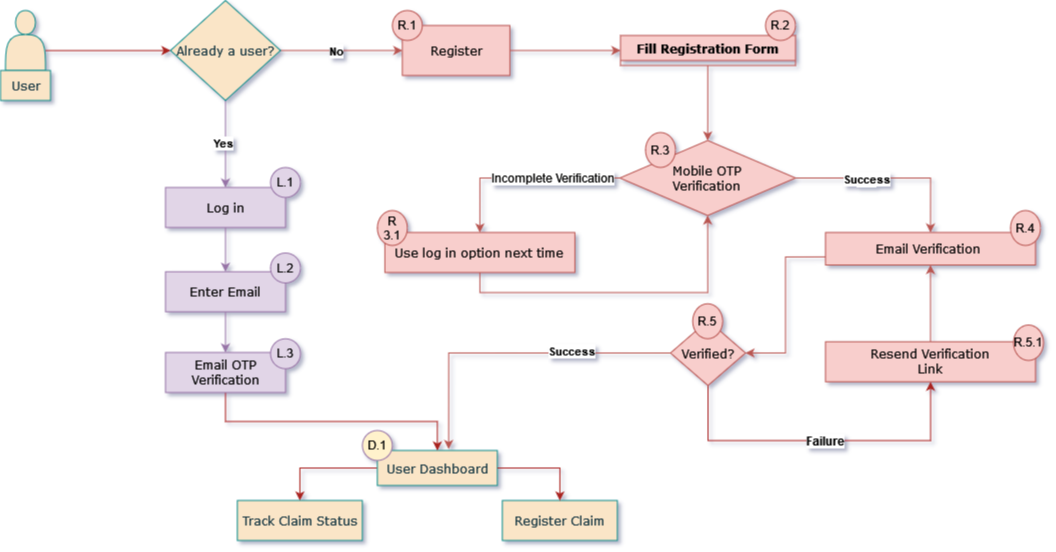

The diagram above was exported from draw.io. Its source (the exported page's mxGraphModel, read from the mxfile embedded in the PNG):
<mxGraphModel dx="2267" dy="784" grid="0" gridSize="10" guides="1" tooltips="1" connect="1" arrows="1" fold="1" page="0" pageScale="1" pageWidth="1169" pageHeight="827" background="none" math="0" shadow="1">
  <root>
    <mxCell id="wilWisj7EjR_vi_JsE---0" />
    <mxCell id="wilWisj7EjR_vi_JsE---1" parent="wilWisj7EjR_vi_JsE---0" />
    <mxCell id="wilWisj7EjR_vi_JsE---2" value="" style="edgeStyle=orthogonalEdgeStyle;rounded=0;orthogonalLoop=1;jettySize=auto;html=1;labelBackgroundColor=none;fontColor=default;fontFamily=Verdana;fillColor=#FAE5C7;strokeColor=#A8201A;" parent="wilWisj7EjR_vi_JsE---1" source="wilWisj7EjR_vi_JsE---3" target="wilWisj7EjR_vi_JsE---7" edge="1">
      <mxGeometry relative="1" as="geometry">
        <Array as="points">
          <mxPoint x="-544" y="199" />
          <mxPoint x="-544" y="199" />
        </Array>
      </mxGeometry>
    </mxCell>
    <mxCell id="wilWisj7EjR_vi_JsE---3" value="" style="shape=actor;whiteSpace=wrap;html=1;labelBackgroundColor=none;fontFamily=Verdana;fillColor=#FAE5C7;strokeColor=#0F8B8D;fontColor=#143642;rounded=0;" parent="wilWisj7EjR_vi_JsE---1" vertex="1">
      <mxGeometry x="-609" y="159" width="40" height="60" as="geometry" />
    </mxCell>
    <mxCell id="wilWisj7EjR_vi_JsE---5" style="edgeStyle=orthogonalEdgeStyle;rounded=0;orthogonalLoop=1;jettySize=auto;html=1;exitX=1;exitY=0.5;exitDx=0;exitDy=0;entryX=0;entryY=0.5;entryDx=0;entryDy=0;fillColor=#f8cecc;strokeColor=#b85450;" parent="wilWisj7EjR_vi_JsE---1" source="wilWisj7EjR_vi_JsE---7" target="wilWisj7EjR_vi_JsE---10" edge="1">
      <mxGeometry relative="1" as="geometry" />
    </mxCell>
    <mxCell id="wilWisj7EjR_vi_JsE---6" value="No" style="edgeLabel;html=1;align=center;verticalAlign=middle;resizable=0;points=[];rounded=0;fontStyle=1;" parent="wilWisj7EjR_vi_JsE---5" connectable="0" vertex="1">
      <mxGeometry x="0.1231" relative="1" as="geometry">
        <mxPoint x="-13" as="offset" />
      </mxGeometry>
    </mxCell>
    <mxCell id="i20TVjwjVpHvvqAA18Fc-4" style="edgeStyle=orthogonalEdgeStyle;rounded=0;orthogonalLoop=1;jettySize=auto;html=1;exitX=0.5;exitY=1;exitDx=0;exitDy=0;entryX=0.5;entryY=0;entryDx=0;entryDy=0;fillColor=#e1d5e7;strokeColor=#9673a6;" parent="wilWisj7EjR_vi_JsE---1" source="wilWisj7EjR_vi_JsE---7" target="wilWisj7EjR_vi_JsE---34" edge="1">
      <mxGeometry relative="1" as="geometry" />
    </mxCell>
    <mxCell id="i20TVjwjVpHvvqAA18Fc-5" value="Yes" style="edgeLabel;html=1;align=center;verticalAlign=middle;resizable=0;points=[];rounded=0;fontStyle=1;" parent="i20TVjwjVpHvvqAA18Fc-4" connectable="0" vertex="1">
      <mxGeometry x="-0.0268" y="-3" relative="1" as="geometry">
        <mxPoint as="offset" />
      </mxGeometry>
    </mxCell>
    <mxCell id="wilWisj7EjR_vi_JsE---7" value="Already a user?" style="rhombus;whiteSpace=wrap;html=1;labelBackgroundColor=none;fontFamily=Verdana;fillColor=#FAE5C7;strokeColor=#0F8B8D;fontColor=#143642;rounded=0;" parent="wilWisj7EjR_vi_JsE---1" vertex="1">
      <mxGeometry x="-444" y="149" width="110" height="100" as="geometry" />
    </mxCell>
    <mxCell id="wilWisj7EjR_vi_JsE---8" value="User" style="text;html=1;align=center;verticalAlign=middle;resizable=0;points=[];autosize=1;labelBackgroundColor=none;fontFamily=Verdana;fillColor=#FAE5C7;strokeColor=#0F8B8D;fontColor=#143642;rounded=0;" parent="wilWisj7EjR_vi_JsE---1" vertex="1">
      <mxGeometry x="-614" y="219" width="50" height="30" as="geometry" />
    </mxCell>
    <mxCell id="i20TVjwjVpHvvqAA18Fc-8" style="edgeStyle=orthogonalEdgeStyle;rounded=0;orthogonalLoop=1;jettySize=auto;html=1;exitX=1;exitY=0.5;exitDx=0;exitDy=0;fillColor=#f8cecc;strokeColor=#b85450;entryX=0;entryY=0.5;entryDx=0;entryDy=0;" parent="wilWisj7EjR_vi_JsE---1" source="wilWisj7EjR_vi_JsE---10" target="wilWisj7EjR_vi_JsE---12" edge="1">
      <mxGeometry relative="1" as="geometry">
        <mxPoint x="1" y="199.33333333333337" as="targetPoint" />
      </mxGeometry>
    </mxCell>
    <mxCell id="wilWisj7EjR_vi_JsE---10" value="Register" style="whiteSpace=wrap;html=1;labelBackgroundColor=none;fontFamily=Verdana;fillColor=#f8cecc;strokeColor=#b85450;rounded=0;" parent="wilWisj7EjR_vi_JsE---1" vertex="1">
      <mxGeometry x="-212.13" y="174" width="107.5" height="50" as="geometry" />
    </mxCell>
    <mxCell id="wilWisj7EjR_vi_JsE---11" style="edgeStyle=orthogonalEdgeStyle;rounded=0;orthogonalLoop=1;jettySize=auto;html=1;entryX=0.5;entryY=0;entryDx=0;entryDy=0;fillColor=#f8cecc;strokeColor=#b85450;" parent="wilWisj7EjR_vi_JsE---1" source="wilWisj7EjR_vi_JsE---12" target="wilWisj7EjR_vi_JsE---18" edge="1">
      <mxGeometry relative="1" as="geometry">
        <Array as="points">
          <mxPoint x="93" y="269" />
        </Array>
      </mxGeometry>
    </mxCell>
    <mxCell id="wilWisj7EjR_vi_JsE---12" value="Fill Registration Form" style="swimlane;whiteSpace=wrap;html=1;labelBackgroundColor=none;fontFamily=Verdana;fillColor=#f8cecc;strokeColor=#b85450;startSize=25;rounded=0;" parent="wilWisj7EjR_vi_JsE---1" vertex="1" collapsed="1">
      <mxGeometry x="6" y="184" width="175" height="30" as="geometry">
        <mxRectangle x="4.37" y="67.5" width="170" height="152.5" as="alternateBounds" />
      </mxGeometry>
    </mxCell>
    <mxCell id="wilWisj7EjR_vi_JsE---13" value="All fields are mandatory&lt;br&gt;&lt;div align=&quot;left&quot;&gt;&lt;ul&gt;&lt;li&gt;First Name&lt;/li&gt;&lt;li&gt;Last Name&lt;/li&gt;&lt;li&gt;Email&lt;/li&gt;&lt;li&gt;Mobile Number&lt;/li&gt;&lt;li&gt;Captcha&lt;/li&gt;&lt;/ul&gt;&lt;/div&gt;" style="text;html=1;align=left;verticalAlign=middle;resizable=0;points=[];autosize=1;labelBackgroundColor=none;fontFamily=Verdana;fillColor=#dae8fc;strokeColor=#6c8ebf;rounded=0;" parent="wilWisj7EjR_vi_JsE---12" vertex="1">
      <mxGeometry y="22.5" width="170" height="130" as="geometry" />
    </mxCell>
    <mxCell id="wilWisj7EjR_vi_JsE---14" style="edgeStyle=orthogonalEdgeStyle;rounded=0;orthogonalLoop=1;jettySize=auto;html=1;exitX=0;exitY=0.5;exitDx=0;exitDy=0;entryX=0;entryY=0.5;entryDx=0;entryDy=0;fillColor=#f8cecc;strokeColor=#b85450;" parent="wilWisj7EjR_vi_JsE---1" source="wilWisj7EjR_vi_JsE---18" target="wilWisj7EjR_vi_JsE---31" edge="1">
      <mxGeometry relative="1" as="geometry" />
    </mxCell>
    <mxCell id="wilWisj7EjR_vi_JsE---15" value="Incomplete Verification" style="edgeLabel;html=1;align=center;verticalAlign=middle;resizable=0;points=[];fontSize=12;rounded=0;" parent="wilWisj7EjR_vi_JsE---14" connectable="0" vertex="1">
      <mxGeometry x="-0.2975" y="1" relative="1" as="geometry">
        <mxPoint y="-1" as="offset" />
      </mxGeometry>
    </mxCell>
    <mxCell id="wilWisj7EjR_vi_JsE---16" style="edgeStyle=orthogonalEdgeStyle;rounded=0;orthogonalLoop=1;jettySize=auto;html=1;exitX=1;exitY=0.5;exitDx=0;exitDy=0;entryX=0.5;entryY=0;entryDx=0;entryDy=0;fillColor=#f8cecc;strokeColor=#b85450;" parent="wilWisj7EjR_vi_JsE---1" source="wilWisj7EjR_vi_JsE---18" target="wilWisj7EjR_vi_JsE---22" edge="1">
      <mxGeometry relative="1" as="geometry" />
    </mxCell>
    <mxCell id="wilWisj7EjR_vi_JsE---17" value="&lt;span style=&quot;color: rgba(0, 0, 0, 0); font-family: monospace; font-size: 0px; text-align: start;&quot;&gt;%3CmxGraphModel%3E%3Croot%3E%3CmxCell%20id%3D%220%22%2F%3E%3CmxCell%20id%3D%221%22%20parent%3D%220%22%2F%3E%3CmxCell%20id%3D%222%22%20value%3D%22%26lt%3Bdiv%20role%3D%26quot%3Buserflow-icon%26quot%3B%20data-line-id%3D%26quot%3B4608440qd3a7pykoy%26quot%3B%20class%3D%26quot%3Bbackground--bNfO6%26quot%3B%20style%3D%26quot%3Bleft%3A%201740px%3B%20top%3A%201230px%3B%20background-color%3A%20rgb(54%2C%20235%2C%20141)%3B%26quot%3B%26gt%3B%26lt%3Bdiv%20class%3D%26quot%3Bcontainer--dL32L%26quot%3B%26gt%3B%26lt%3Bspan%20style%3D%26quot%3Bfont-size%3A%2024px%3B%26quot%3B%26gt%3B%E2%9C%85%26lt%3B%2Fspan%26gt%3B%26lt%3B%2Fdiv%26gt%3B%26lt%3B%2Fdiv%26gt%3B%22%20style%3D%22text%3BwhiteSpace%3Dwrap%3Bhtml%3D1%3B%22%20vertex%3D%221%22%20parent%3D%221%22%3E%3CmxGeometry%20x%3D%22-670%22%20y%3D%22280%22%20width%3D%2220%22%20height%3D%2220%22%20as%3D%22geometry%22%2F%3E%3C%2FmxCell%3E%3C%2Froot%3E%3C%2FmxGraphModel%3E&lt;/span&gt;" style="edgeLabel;html=1;align=center;verticalAlign=middle;resizable=0;points=[];fontSize=12;rounded=0;" parent="wilWisj7EjR_vi_JsE---16" connectable="0" vertex="1">
      <mxGeometry x="-0.2059" y="-2" relative="1" as="geometry">
        <mxPoint as="offset" />
      </mxGeometry>
    </mxCell>
    <mxCell id="ubOv6oyC6B4BPY09IDuy-3" value="&lt;span style=&quot;color: rgba(0, 0, 0, 0); font-family: monospace; font-size: 0px; text-align: start;&quot;&gt;%3CmxGraphModel%3E%3Croot%3E%3CmxCell%20id%3D%220%22%2F%3E%3CmxCell%20id%3D%221%22%20parent%3D%220%22%2F%3E%3CmxCell%20id%3D%222%22%20value%3D%22%26lt%3Bdiv%20role%3D%26quot%3Buserflow-icon%26quot%3B%20data-line-id%3D%26quot%3B4608440qd3a7pykoy%26quot%3B%20class%3D%26quot%3Bbackground--bNfO6%26quot%3B%20style%3D%26quot%3Bleft%3A%201740px%3B%20top%3A%201230px%3B%20background-color%3A%20rgb(54%2C%20235%2C%20141)%3B%26quot%3B%26gt%3B%26lt%3Bdiv%20class%3D%26quot%3Bcontainer--dL32L%26quot%3B%26gt%3B%26lt%3Bspan%20style%3D%26quot%3Bfont-size%3A%2024px%3B%26quot%3B%26gt%3B%E2%9C%85%26lt%3B%2Fspan%26gt%3B%26lt%3B%2Fdiv%26gt%3B%26lt%3B%2Fdiv%26gt%3B%22%20style%3D%22text%3BwhiteSpace%3Dwrap%3Bhtml%3D1%3B%22%20vertex%3D%221%22%20parent%3D%221%22%3E%3CmxGeometry%20x%3D%22-670%22%20y%3D%22280%22%20width%3D%2220%22%20height%3D%2220%22%20as%3D%22geometry%22%2F%3E%3C%2FmxCell%3E%3C%2Froot%3E%3C%2FmxGraphModel%3E&lt;/span&gt;" style="edgeLabel;html=1;align=center;verticalAlign=middle;resizable=0;points=[];" parent="wilWisj7EjR_vi_JsE---16" connectable="0" vertex="1">
      <mxGeometry x="-0.276" y="-1" relative="1" as="geometry">
        <mxPoint as="offset" />
      </mxGeometry>
    </mxCell>
    <mxCell id="ubOv6oyC6B4BPY09IDuy-4" value="Text" style="edgeLabel;html=1;align=center;verticalAlign=middle;resizable=0;points=[];" parent="wilWisj7EjR_vi_JsE---16" connectable="0" vertex="1">
      <mxGeometry x="-0.4132" y="-2" relative="1" as="geometry">
        <mxPoint x="14" as="offset" />
      </mxGeometry>
    </mxCell>
    <mxCell id="ubOv6oyC6B4BPY09IDuy-5" value="Success" style="edgeLabel;html=1;align=center;verticalAlign=middle;resizable=0;points=[];fontStyle=1;" parent="wilWisj7EjR_vi_JsE---16" connectable="0" vertex="1">
      <mxGeometry x="-0.2549" y="-1" relative="1" as="geometry">
        <mxPoint as="offset" />
      </mxGeometry>
    </mxCell>
    <mxCell id="wilWisj7EjR_vi_JsE---18" value="&lt;div&gt;Mobile OTP &lt;br&gt;&lt;/div&gt;&lt;div&gt;Verification&lt;br&gt;&lt;/div&gt;" style="rhombus;whiteSpace=wrap;html=1;labelBackgroundColor=none;fontFamily=Verdana;fillColor=#f8cecc;strokeColor=#b85450;rounded=0;" parent="wilWisj7EjR_vi_JsE---1" vertex="1">
      <mxGeometry x="5.37" y="289" width="175.63" height="75" as="geometry" />
    </mxCell>
    <mxCell id="wilWisj7EjR_vi_JsE---19" value="" style="edgeStyle=orthogonalEdgeStyle;rounded=0;orthogonalLoop=1;jettySize=auto;html=1;labelBackgroundColor=none;fontColor=default;fontFamily=Verdana;fillColor=#FAE5C7;strokeColor=#A8201A;" parent="wilWisj7EjR_vi_JsE---1" source="wilWisj7EjR_vi_JsE---20" target="wilWisj7EjR_vi_JsE---23" edge="1">
      <mxGeometry relative="1" as="geometry" />
    </mxCell>
    <mxCell id="wilWisj7EjR_vi_JsE---20" value="User Dashboard" style="whiteSpace=wrap;html=1;labelBackgroundColor=none;fontFamily=Verdana;fillColor=#FAE5C7;strokeColor=#0F8B8D;fontColor=#143642;rounded=0;" parent="wilWisj7EjR_vi_JsE---1" vertex="1">
      <mxGeometry x="-237.13" y="599" width="120" height="35" as="geometry" />
    </mxCell>
    <mxCell id="wilWisj7EjR_vi_JsE---21" style="edgeStyle=orthogonalEdgeStyle;rounded=0;orthogonalLoop=1;jettySize=auto;html=1;exitX=0;exitY=0.75;exitDx=0;exitDy=0;entryX=1;entryY=0.5;entryDx=0;entryDy=0;fillColor=#f8cecc;strokeColor=#b85450;" parent="wilWisj7EjR_vi_JsE---1" source="wilWisj7EjR_vi_JsE---22" target="wilWisj7EjR_vi_JsE---27" edge="1">
      <mxGeometry relative="1" as="geometry" />
    </mxCell>
    <mxCell id="wilWisj7EjR_vi_JsE---22" value="Email Verification&amp;nbsp;" style="whiteSpace=wrap;html=1;labelBackgroundColor=none;fontFamily=Verdana;fillColor=#f8cecc;strokeColor=#b85450;rounded=0;" parent="wilWisj7EjR_vi_JsE---1" vertex="1">
      <mxGeometry x="211" y="381" width="210" height="32.5" as="geometry" />
    </mxCell>
    <mxCell id="wilWisj7EjR_vi_JsE---23" value="Track Claim Status" style="whiteSpace=wrap;html=1;labelBackgroundColor=none;fontFamily=Verdana;fillColor=#FAE5C7;strokeColor=#0F8B8D;fontColor=#143642;rounded=0;" parent="wilWisj7EjR_vi_JsE---1" vertex="1">
      <mxGeometry x="-377.13" y="649" width="125" height="40" as="geometry" />
    </mxCell>
    <mxCell id="wilWisj7EjR_vi_JsE---24" value="Register Claim" style="whiteSpace=wrap;html=1;labelBackgroundColor=none;fontFamily=Verdana;fillColor=#FAE5C7;strokeColor=#0F8B8D;fontColor=#143642;rounded=0;" parent="wilWisj7EjR_vi_JsE---1" vertex="1">
      <mxGeometry x="-112.13" y="649" width="115" height="40" as="geometry" />
    </mxCell>
    <mxCell id="wilWisj7EjR_vi_JsE---25" value="" style="edgeStyle=orthogonalEdgeStyle;rounded=0;orthogonalLoop=1;jettySize=auto;html=1;labelBackgroundColor=none;fontColor=default;fontFamily=Verdana;fillColor=#FAE5C7;strokeColor=#A8201A;" parent="wilWisj7EjR_vi_JsE---1" source="wilWisj7EjR_vi_JsE---27" target="wilWisj7EjR_vi_JsE---29" edge="1">
      <mxGeometry relative="1" as="geometry">
        <Array as="points">
          <mxPoint x="94" y="589" />
          <mxPoint x="316" y="589" />
        </Array>
      </mxGeometry>
    </mxCell>
    <mxCell id="wilWisj7EjR_vi_JsE---26" value="&lt;b&gt;Failure&lt;/b&gt;" style="edgeLabel;html=1;align=center;verticalAlign=middle;resizable=0;points=[];fontSize=12;rounded=0;" parent="wilWisj7EjR_vi_JsE---25" connectable="0" vertex="1">
      <mxGeometry x="-0.4667" relative="1" as="geometry">
        <mxPoint x="83" as="offset" />
      </mxGeometry>
    </mxCell>
    <mxCell id="wilWisj7EjR_vi_JsE---27" value="Verified?" style="rhombus;whiteSpace=wrap;html=1;labelBackgroundColor=none;fontFamily=Verdana;fillColor=#f8cecc;strokeColor=#b85450;rounded=0;" parent="wilWisj7EjR_vi_JsE---1" vertex="1">
      <mxGeometry x="56" y="469" width="75" height="65" as="geometry" />
    </mxCell>
    <mxCell id="wilWisj7EjR_vi_JsE---28" style="edgeStyle=orthogonalEdgeStyle;rounded=0;orthogonalLoop=1;jettySize=auto;html=1;exitX=0.5;exitY=0;exitDx=0;exitDy=0;entryX=0.5;entryY=1;entryDx=0;entryDy=0;fillColor=#f8cecc;strokeColor=#b85450;" parent="wilWisj7EjR_vi_JsE---1" source="wilWisj7EjR_vi_JsE---29" target="wilWisj7EjR_vi_JsE---22" edge="1">
      <mxGeometry relative="1" as="geometry" />
    </mxCell>
    <mxCell id="wilWisj7EjR_vi_JsE---29" value="&lt;div&gt;Resend Verification&lt;/div&gt;&lt;div&gt;Link&lt;br&gt;&lt;/div&gt;" style="whiteSpace=wrap;html=1;labelBackgroundColor=none;fontFamily=Verdana;fillColor=#f8cecc;strokeColor=#b85450;rounded=0;" parent="wilWisj7EjR_vi_JsE---1" vertex="1">
      <mxGeometry x="211" y="490.25" width="210" height="40" as="geometry" />
    </mxCell>
    <mxCell id="wilWisj7EjR_vi_JsE---30" style="edgeStyle=orthogonalEdgeStyle;rounded=0;orthogonalLoop=1;jettySize=auto;html=1;exitX=1;exitY=0.5;exitDx=0;exitDy=0;entryX=0.5;entryY=1;entryDx=0;entryDy=0;fillColor=#f8cecc;strokeColor=#b85450;" parent="wilWisj7EjR_vi_JsE---1" source="wilWisj7EjR_vi_JsE---31" target="wilWisj7EjR_vi_JsE---18" edge="1">
      <mxGeometry relative="1" as="geometry" />
    </mxCell>
    <mxCell id="wilWisj7EjR_vi_JsE---31" value="Use log in option next time" style="whiteSpace=wrap;html=1;labelBackgroundColor=none;fontFamily=Verdana;fillColor=#f8cecc;strokeColor=#b85450;direction=south;rounded=0;" parent="wilWisj7EjR_vi_JsE---1" vertex="1">
      <mxGeometry x="-229.63" y="381" width="190" height="40" as="geometry" />
    </mxCell>
    <mxCell id="wilWisj7EjR_vi_JsE---32" value="" style="edgeStyle=orthogonalEdgeStyle;rounded=0;orthogonalLoop=1;jettySize=auto;html=1;labelBackgroundColor=none;fontColor=default;fontFamily=Verdana;fillColor=#FAE5C7;strokeColor=#A8201A;" parent="wilWisj7EjR_vi_JsE---1" source="wilWisj7EjR_vi_JsE---20" target="wilWisj7EjR_vi_JsE---24" edge="1">
      <mxGeometry relative="1" as="geometry" />
    </mxCell>
    <mxCell id="wilWisj7EjR_vi_JsE---33" value="" style="edgeStyle=orthogonalEdgeStyle;rounded=0;orthogonalLoop=1;jettySize=auto;html=1;labelBackgroundColor=none;fontColor=default;fontFamily=Verdana;fillColor=#e1d5e7;strokeColor=#9673a6;" parent="wilWisj7EjR_vi_JsE---1" source="wilWisj7EjR_vi_JsE---34" target="wilWisj7EjR_vi_JsE---36" edge="1">
      <mxGeometry relative="1" as="geometry" />
    </mxCell>
    <mxCell id="wilWisj7EjR_vi_JsE---34" value="Log in" style="whiteSpace=wrap;html=1;labelBackgroundColor=none;fontFamily=Verdana;fillColor=#e1d5e7;strokeColor=#9673a6;rounded=0;" parent="wilWisj7EjR_vi_JsE---1" vertex="1">
      <mxGeometry x="-449" y="336" width="120" height="40" as="geometry" />
    </mxCell>
    <mxCell id="wilWisj7EjR_vi_JsE---35" value="" style="edgeStyle=orthogonalEdgeStyle;rounded=0;orthogonalLoop=1;jettySize=auto;html=1;fillColor=#e1d5e7;strokeColor=#9673a6;labelBackgroundColor=none;fontColor=default;entryX=0.5;entryY=0;entryDx=0;entryDy=0;" parent="wilWisj7EjR_vi_JsE---1" source="wilWisj7EjR_vi_JsE---36" target="wilWisj7EjR_vi_JsE---38" edge="1">
      <mxGeometry relative="1" as="geometry">
        <mxPoint x="-389" y="569" as="targetPoint" />
      </mxGeometry>
    </mxCell>
    <mxCell id="wilWisj7EjR_vi_JsE---36" value="Enter Email" style="whiteSpace=wrap;html=1;labelBackgroundColor=none;fontFamily=Verdana;fillColor=#e1d5e7;strokeColor=#9673a6;rounded=0;" parent="wilWisj7EjR_vi_JsE---1" vertex="1">
      <mxGeometry x="-449" y="420.25" width="120" height="40" as="geometry" />
    </mxCell>
    <mxCell id="wilWisj7EjR_vi_JsE---37" style="edgeStyle=orthogonalEdgeStyle;rounded=0;orthogonalLoop=1;jettySize=auto;html=1;exitX=0.5;exitY=1;exitDx=0;exitDy=0;entryX=0.5;entryY=0;entryDx=0;entryDy=0;fontColor=default;fontFamily=Verdana;fillColor=#FAE5C7;strokeColor=#A8201A;labelBackgroundColor=none;" parent="wilWisj7EjR_vi_JsE---1" source="wilWisj7EjR_vi_JsE---38" target="wilWisj7EjR_vi_JsE---20" edge="1">
      <mxGeometry relative="1" as="geometry">
        <mxPoint x="-264" y="689" as="targetPoint" />
        <mxPoint x="-389" y="649" as="sourcePoint" />
      </mxGeometry>
    </mxCell>
    <mxCell id="wilWisj7EjR_vi_JsE---38" value="Email OTP Verification" style="whiteSpace=wrap;html=1;labelBackgroundColor=none;fontFamily=Verdana;fillColor=#e1d5e7;strokeColor=#9673a6;rounded=0;" parent="wilWisj7EjR_vi_JsE---1" vertex="1">
      <mxGeometry x="-449" y="501" width="120" height="40" as="geometry" />
    </mxCell>
    <mxCell id="wilWisj7EjR_vi_JsE---41" value="R.1" style="ellipse;whiteSpace=wrap;html=1;aspect=fixed;fillColor=#f8cecc;strokeColor=#b85450;rounded=0;" parent="wilWisj7EjR_vi_JsE---1" vertex="1">
      <mxGeometry x="-222.13" y="159" width="30" height="30" as="geometry" />
    </mxCell>
    <mxCell id="wilWisj7EjR_vi_JsE---42" value="R 3.1" style="ellipse;whiteSpace=wrap;html=1;aspect=fixed;fillColor=#f8cecc;strokeColor=#b85450;rounded=0;" parent="wilWisj7EjR_vi_JsE---1" vertex="1">
      <mxGeometry x="-237.13" y="359" width="30" height="35" as="geometry" />
    </mxCell>
    <mxCell id="wilWisj7EjR_vi_JsE---43" value="R.4" style="ellipse;whiteSpace=wrap;html=1;aspect=fixed;fillColor=#f8cecc;strokeColor=#b85450;rounded=0;" parent="wilWisj7EjR_vi_JsE---1" vertex="1">
      <mxGeometry x="396" y="359" width="30" height="35" as="geometry" />
    </mxCell>
    <mxCell id="wilWisj7EjR_vi_JsE---44" value="R.5" style="ellipse;whiteSpace=wrap;html=1;aspect=fixed;fillColor=#f8cecc;strokeColor=#b85450;rounded=0;" parent="wilWisj7EjR_vi_JsE---1" vertex="1">
      <mxGeometry x="78.18" y="452.25" width="30" height="35" as="geometry" />
    </mxCell>
    <mxCell id="wilWisj7EjR_vi_JsE---46" value="R.5.1" style="ellipse;whiteSpace=wrap;html=1;aspect=fixed;fillColor=#f8cecc;strokeColor=#b85450;rounded=0;" parent="wilWisj7EjR_vi_JsE---1" vertex="1">
      <mxGeometry x="399" y="473.5" width="30.04" height="35.5" as="geometry" />
    </mxCell>
    <mxCell id="wilWisj7EjR_vi_JsE---47" value="L.1" style="ellipse;whiteSpace=wrap;html=1;aspect=fixed;fillColor=#e1d5e7;strokeColor=#9673a6;rounded=0;" parent="wilWisj7EjR_vi_JsE---1" vertex="1">
      <mxGeometry x="-344" y="316" width="30" height="30" as="geometry" />
    </mxCell>
    <mxCell id="wilWisj7EjR_vi_JsE---48" value="L.2" style="ellipse;whiteSpace=wrap;html=1;aspect=fixed;fillColor=#e1d5e7;strokeColor=#9673a6;rounded=0;" parent="wilWisj7EjR_vi_JsE---1" vertex="1">
      <mxGeometry x="-344" y="401.5" width="30" height="30" as="geometry" />
    </mxCell>
    <mxCell id="wilWisj7EjR_vi_JsE---49" value="L.3" style="ellipse;whiteSpace=wrap;html=1;aspect=fixed;fillColor=#e1d5e7;strokeColor=#9673a6;rounded=0;" parent="wilWisj7EjR_vi_JsE---1" vertex="1">
      <mxGeometry x="-344" y="487.25" width="30" height="30" as="geometry" />
    </mxCell>
    <mxCell id="wilWisj7EjR_vi_JsE---50" value="D.1" style="ellipse;whiteSpace=wrap;html=1;aspect=fixed;fillColor=#FFF2CC;strokeColor=#9673a6;rounded=0;" parent="wilWisj7EjR_vi_JsE---1" vertex="1">
      <mxGeometry x="-252.13" y="579" width="30" height="30" as="geometry" />
    </mxCell>
    <mxCell id="wilWisj7EjR_vi_JsE---51" style="edgeStyle=orthogonalEdgeStyle;rounded=0;orthogonalLoop=1;jettySize=auto;html=1;exitX=0;exitY=0.5;exitDx=0;exitDy=0;entryX=0.594;entryY=-0.042;entryDx=0;entryDy=0;entryPerimeter=0;fillColor=#f8cecc;strokeColor=#b85450;" parent="wilWisj7EjR_vi_JsE---1" source="wilWisj7EjR_vi_JsE---27" target="wilWisj7EjR_vi_JsE---20" edge="1">
      <mxGeometry relative="1" as="geometry" />
    </mxCell>
    <mxCell id="wilWisj7EjR_vi_JsE---52" value="&lt;b&gt;Success&lt;/b&gt;" style="edgeLabel;html=1;align=center;verticalAlign=middle;resizable=0;points=[];rounded=0;" parent="wilWisj7EjR_vi_JsE---51" connectable="0" vertex="1">
      <mxGeometry x="-0.3711" y="-2" relative="1" as="geometry">
        <mxPoint as="offset" />
      </mxGeometry>
    </mxCell>
    <mxCell id="wilWisj7EjR_vi_JsE---53" value="R.2" style="ellipse;whiteSpace=wrap;html=1;aspect=fixed;fillColor=#f8cecc;strokeColor=#b85450;rounded=0;" parent="wilWisj7EjR_vi_JsE---1" vertex="1">
      <mxGeometry x="151" y="159" width="30" height="30" as="geometry" />
    </mxCell>
    <mxCell id="wilWisj7EjR_vi_JsE---54" value="R.3" style="ellipse;whiteSpace=wrap;html=1;aspect=fixed;fillColor=#f8cecc;strokeColor=#b85450;rounded=0;" parent="wilWisj7EjR_vi_JsE---1" vertex="1">
      <mxGeometry x="31" y="281" width="30" height="35" as="geometry" />
    </mxCell>
  </root>
</mxGraphModel>